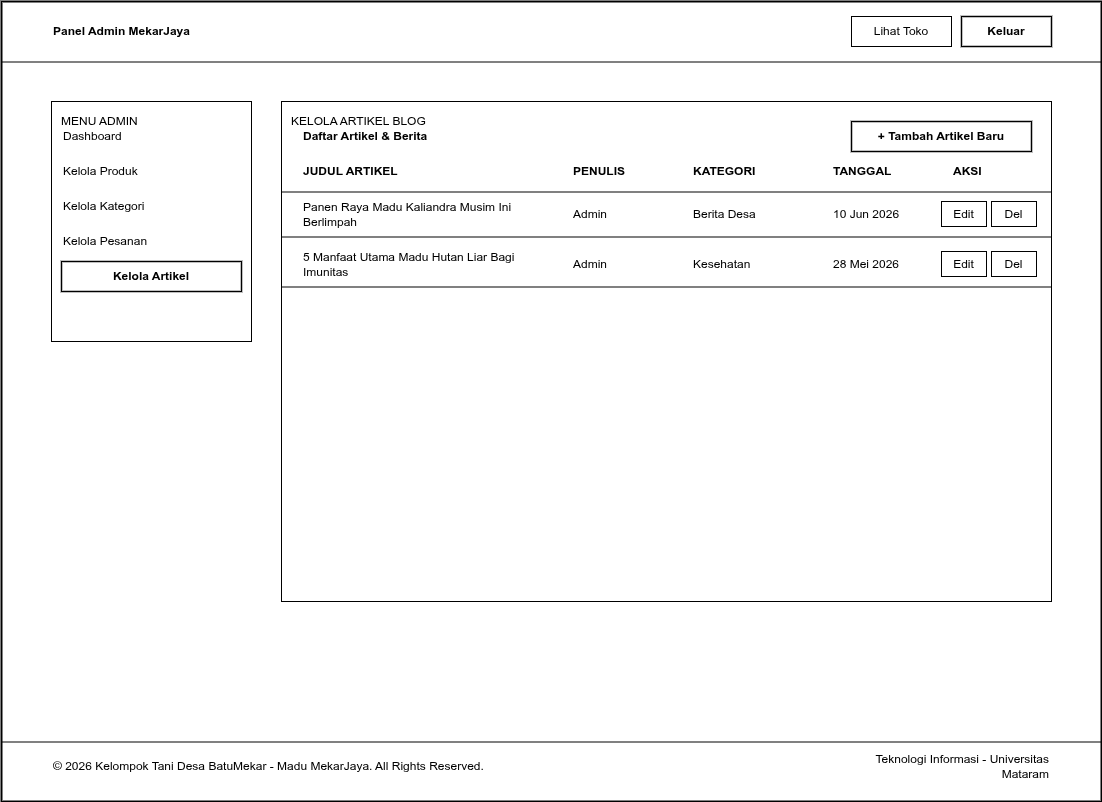

The diagram above was exported from draw.io. Its source (the exported page's mxGraphModel, read from the mxfile embedded in the PNG):
<mxGraphModel dx="1892" dy="1597" grid="1" gridSize="10" guides="1" tooltips="1" connect="1" arrows="1" fold="1" page="1" pageScale="1" pageWidth="1100" pageHeight="800" math="0" shadow="0">
  <root>
    <mxCell id="0" />
    <mxCell id="1" parent="0" />
    <mxCell id="web_frame" value="" style="rounded=0;whiteSpace=wrap;html=1;fillColor=#ffffff;strokeColor=#000000;strokeWidth=2;fontColor=#000000;align=center;verticalAlign=top;pointerEvents=0;" parent="1" vertex="1">
      <mxGeometry width="1100" height="800" as="geometry" />
    </mxCell>
    <mxCell id="elem_page_admin_artikel_1" value="" style="line;strokeWidth=1;html=1;strokeColor=#000000;align=center;verticalAlign=middle;" parent="1" vertex="1">
      <mxGeometry y="60" width="1100" height="1" as="geometry" />
    </mxCell>
    <mxCell id="elem_page_admin_artikel_2" value="Panel Admin MekarJaya" style="text;html=1;align=left;verticalAlign=middle;whiteSpace=wrap;rounded=0;fontColor=#000000;fontSize=12;fontStyle=1;" parent="1" vertex="1">
      <mxGeometry x="50" y="15" width="250" height="30" as="geometry" />
    </mxCell>
    <mxCell id="elem_page_admin_artikel_3" value="Lihat Toko" style="rounded=0;whiteSpace=wrap;html=1;fillColor=#ffffff;strokeColor=#000000;strokeWidth=1;fontColor=#000000;fontSize=12;align=center;verticalAlign=middle;" parent="1" vertex="1">
      <mxGeometry x="850" y="15" width="100" height="30" as="geometry" />
    </mxCell>
    <mxCell id="elem_page_admin_artikel_4" value="Keluar" style="rounded=0;whiteSpace=wrap;html=1;fillColor=#ffffff;strokeColor=#000000;strokeWidth=1.5;fontColor=#000000;fontSize=12;fontStyle=1;align=center;verticalAlign=middle;" parent="1" vertex="1">
      <mxGeometry x="960" y="15" width="90" height="30" as="geometry" />
    </mxCell>
    <mxCell id="elem_page_admin_artikel_5" value="MENU ADMIN" style="rounded=0;whiteSpace=wrap;html=1;fillColor=#ffffff;strokeColor=#000000;strokeWidth=1;fontColor=#000000;fontSize=12;align=left;verticalAlign=top;spacingLeft=8;spacingRight=8;spacingTop=6;spacingBottom=6;" parent="1" vertex="1">
      <mxGeometry x="50" y="100" width="200" height="240" as="geometry" />
    </mxCell>
    <mxCell id="elem_page_admin_artikel_6" value="Dashboard" style="text;html=1;align=left;verticalAlign=middle;whiteSpace=wrap;rounded=0;fontColor=#000000;fontSize=12;" parent="1" vertex="1">
      <mxGeometry x="60" y="120" width="180" height="30" as="geometry" />
    </mxCell>
    <mxCell id="elem_page_admin_artikel_7" value="Kelola Produk" style="text;html=1;align=left;verticalAlign=middle;whiteSpace=wrap;rounded=0;fontColor=#000000;fontSize=12;" parent="1" vertex="1">
      <mxGeometry x="60" y="155" width="180" height="30" as="geometry" />
    </mxCell>
    <mxCell id="elem_page_admin_artikel_8" value="Kelola Kategori" style="text;html=1;align=left;verticalAlign=middle;whiteSpace=wrap;rounded=0;fontColor=#000000;fontSize=12;" parent="1" vertex="1">
      <mxGeometry x="60" y="190" width="180" height="30" as="geometry" />
    </mxCell>
    <mxCell id="elem_page_admin_artikel_9" value="Kelola Pesanan" style="text;html=1;align=left;verticalAlign=middle;whiteSpace=wrap;rounded=0;fontColor=#000000;fontSize=12;" parent="1" vertex="1">
      <mxGeometry x="60" y="225" width="180" height="30" as="geometry" />
    </mxCell>
    <mxCell id="elem_page_admin_artikel_10" value="Kelola Artikel" style="rounded=0;whiteSpace=wrap;html=1;fillColor=#ffffff;strokeColor=#000000;strokeWidth=1.5;fontColor=#000000;fontSize=12;fontStyle=1;align=center;verticalAlign=middle;" parent="1" vertex="1">
      <mxGeometry x="60" y="260" width="180" height="30" as="geometry" />
    </mxCell>
    <mxCell id="elem_page_admin_artikel_11" value="KELOLA ARTIKEL BLOG" style="rounded=0;whiteSpace=wrap;html=1;fillColor=#ffffff;strokeColor=#000000;strokeWidth=1;fontColor=#000000;fontSize=12;align=left;verticalAlign=top;spacingLeft=8;spacingRight=8;spacingTop=6;spacingBottom=6;" parent="1" vertex="1">
      <mxGeometry x="280" y="100" width="770" height="500" as="geometry" />
    </mxCell>
    <mxCell id="elem_page_admin_artikel_12" value="Daftar Artikel &amp; Berita" style="text;html=1;align=left;verticalAlign=middle;whiteSpace=wrap;rounded=0;fontColor=#000000;fontSize=12;fontStyle=1;" parent="1" vertex="1">
      <mxGeometry x="300" y="120" width="400" height="30" as="geometry" />
    </mxCell>
    <mxCell id="elem_page_admin_artikel_13" value="+ Tambah Artikel Baru" style="rounded=0;whiteSpace=wrap;html=1;fillColor=#ffffff;strokeColor=#000000;strokeWidth=1.5;fontColor=#000000;fontSize=12;fontStyle=1;align=center;verticalAlign=middle;" parent="1" vertex="1">
      <mxGeometry x="850" y="120" width="180" height="30" as="geometry" />
    </mxCell>
    <mxCell id="elem_page_admin_artikel_14" value="JUDUL ARTIKEL" style="text;html=1;align=left;verticalAlign=middle;whiteSpace=wrap;rounded=0;fontColor=#000000;fontSize=12;fontStyle=1;" parent="1" vertex="1">
      <mxGeometry x="300" y="160" width="250" height="20" as="geometry" />
    </mxCell>
    <mxCell id="elem_page_admin_artikel_15" value="PENULIS" style="text;html=1;align=left;verticalAlign=middle;whiteSpace=wrap;rounded=0;fontColor=#000000;fontSize=12;fontStyle=1;" parent="1" vertex="1">
      <mxGeometry x="570" y="160" width="100" height="20" as="geometry" />
    </mxCell>
    <mxCell id="elem_page_admin_artikel_16" value="KATEGORI" style="text;html=1;align=left;verticalAlign=middle;whiteSpace=wrap;rounded=0;fontColor=#000000;fontSize=12;fontStyle=1;" parent="1" vertex="1">
      <mxGeometry x="690" y="160" width="120" height="20" as="geometry" />
    </mxCell>
    <mxCell id="elem_page_admin_artikel_17" value="TANGGAL" style="text;html=1;align=left;verticalAlign=middle;whiteSpace=wrap;rounded=0;fontColor=#000000;fontSize=12;fontStyle=1;" parent="1" vertex="1">
      <mxGeometry x="830" y="160" width="100" height="20" as="geometry" />
    </mxCell>
    <mxCell id="elem_page_admin_artikel_18" value="AKSI" style="text;html=1;align=left;verticalAlign=middle;whiteSpace=wrap;rounded=0;fontColor=#000000;fontSize=12;fontStyle=1;" parent="1" vertex="1">
      <mxGeometry x="950" y="160" width="90" height="20" as="geometry" />
    </mxCell>
    <mxCell id="elem_page_admin_artikel_19" value="" style="line;strokeWidth=1;html=1;strokeColor=#000000;align=center;verticalAlign=middle;" parent="1" vertex="1">
      <mxGeometry x="280" y="190" width="770" height="1" as="geometry" />
    </mxCell>
    <mxCell id="elem_page_admin_artikel_20" value="Panen Raya Madu Kaliandra Musim Ini Berlimpah" style="text;html=1;align=left;verticalAlign=middle;whiteSpace=wrap;rounded=0;fontColor=#000000;fontSize=12;" parent="1" vertex="1">
      <mxGeometry x="300" y="200" width="250" height="25" as="geometry" />
    </mxCell>
    <mxCell id="elem_page_admin_artikel_21" value="Admin" style="text;html=1;align=left;verticalAlign=middle;whiteSpace=wrap;rounded=0;fontColor=#000000;fontSize=12;" parent="1" vertex="1">
      <mxGeometry x="570" y="200" width="100" height="25" as="geometry" />
    </mxCell>
    <mxCell id="elem_page_admin_artikel_22" value="Berita Desa" style="text;html=1;align=left;verticalAlign=middle;whiteSpace=wrap;rounded=0;fontColor=#000000;fontSize=12;" parent="1" vertex="1">
      <mxGeometry x="690" y="200" width="120" height="25" as="geometry" />
    </mxCell>
    <mxCell id="elem_page_admin_artikel_23" value="10 Jun 2026" style="text;html=1;align=left;verticalAlign=middle;whiteSpace=wrap;rounded=0;fontColor=#000000;fontSize=12;" parent="1" vertex="1">
      <mxGeometry x="830" y="200" width="100" height="25" as="geometry" />
    </mxCell>
    <mxCell id="elem_page_admin_artikel_24" value="Edit" style="rounded=0;whiteSpace=wrap;html=1;fillColor=#ffffff;strokeColor=#000000;strokeWidth=1;fontColor=#000000;fontSize=12;align=center;verticalAlign=middle;" parent="1" vertex="1">
      <mxGeometry x="940" y="200" width="45" height="25" as="geometry" />
    </mxCell>
    <mxCell id="elem_page_admin_artikel_25" value="Del" style="rounded=0;whiteSpace=wrap;html=1;fillColor=#ffffff;strokeColor=#000000;strokeWidth=1;fontColor=#000000;fontSize=12;align=center;verticalAlign=middle;" parent="1" vertex="1">
      <mxGeometry x="990" y="200" width="45" height="25" as="geometry" />
    </mxCell>
    <mxCell id="elem_page_admin_artikel_26" value="" style="line;strokeWidth=1;html=1;strokeColor=#000000;align=center;verticalAlign=middle;" parent="1" vertex="1">
      <mxGeometry x="280" y="235" width="770" height="1" as="geometry" />
    </mxCell>
    <mxCell id="elem_page_admin_artikel_27" value="5 Manfaat Utama Madu Hutan Liar Bagi Imunitas" style="text;html=1;align=left;verticalAlign=middle;whiteSpace=wrap;rounded=0;fontColor=#000000;fontSize=12;" parent="1" vertex="1">
      <mxGeometry x="300" y="250" width="250" height="25" as="geometry" />
    </mxCell>
    <mxCell id="elem_page_admin_artikel_28" value="Admin" style="text;html=1;align=left;verticalAlign=middle;whiteSpace=wrap;rounded=0;fontColor=#000000;fontSize=12;" parent="1" vertex="1">
      <mxGeometry x="570" y="250" width="100" height="25" as="geometry" />
    </mxCell>
    <mxCell id="elem_page_admin_artikel_29" value="Kesehatan" style="text;html=1;align=left;verticalAlign=middle;whiteSpace=wrap;rounded=0;fontColor=#000000;fontSize=12;" parent="1" vertex="1">
      <mxGeometry x="690" y="250" width="120" height="25" as="geometry" />
    </mxCell>
    <mxCell id="elem_page_admin_artikel_30" value="28 Mei 2026" style="text;html=1;align=left;verticalAlign=middle;whiteSpace=wrap;rounded=0;fontColor=#000000;fontSize=12;" parent="1" vertex="1">
      <mxGeometry x="830" y="250" width="100" height="25" as="geometry" />
    </mxCell>
    <mxCell id="elem_page_admin_artikel_31" value="Edit" style="rounded=0;whiteSpace=wrap;html=1;fillColor=#ffffff;strokeColor=#000000;strokeWidth=1;fontColor=#000000;fontSize=12;align=center;verticalAlign=middle;" parent="1" vertex="1">
      <mxGeometry x="940" y="250" width="45" height="25" as="geometry" />
    </mxCell>
    <mxCell id="elem_page_admin_artikel_32" value="Del" style="rounded=0;whiteSpace=wrap;html=1;fillColor=#ffffff;strokeColor=#000000;strokeWidth=1;fontColor=#000000;fontSize=12;align=center;verticalAlign=middle;" parent="1" vertex="1">
      <mxGeometry x="990" y="250" width="45" height="25" as="geometry" />
    </mxCell>
    <mxCell id="elem_page_admin_artikel_33" value="" style="line;strokeWidth=1;html=1;strokeColor=#000000;align=center;verticalAlign=middle;" parent="1" vertex="1">
      <mxGeometry x="280" y="285" width="770" height="1" as="geometry" />
    </mxCell>
    <mxCell id="elem_page_admin_artikel_34" value="" style="line;strokeWidth=1;html=1;strokeColor=#000000;align=center;verticalAlign=middle;" parent="1" vertex="1">
      <mxGeometry y="740" width="1100" height="1" as="geometry" />
    </mxCell>
    <mxCell id="elem_page_admin_artikel_35" value="© 2026 Kelompok Tani Desa BatuMekar - Madu MekarJaya. All Rights Reserved." style="text;html=1;align=left;verticalAlign=middle;whiteSpace=wrap;rounded=0;fontColor=#000000;fontSize=12;" parent="1" vertex="1">
      <mxGeometry x="50" y="750" width="600" height="30" as="geometry" />
    </mxCell>
    <mxCell id="elem_page_admin_artikel_36" value="Teknologi Informasi - Universitas Mataram" style="text;html=1;align=right;verticalAlign=middle;whiteSpace=wrap;rounded=0;fontColor=#000000;fontSize=12;" parent="1" vertex="1">
      <mxGeometry x="850" y="750" width="200" height="30" as="geometry" />
    </mxCell>
  </root>
</mxGraphModel>